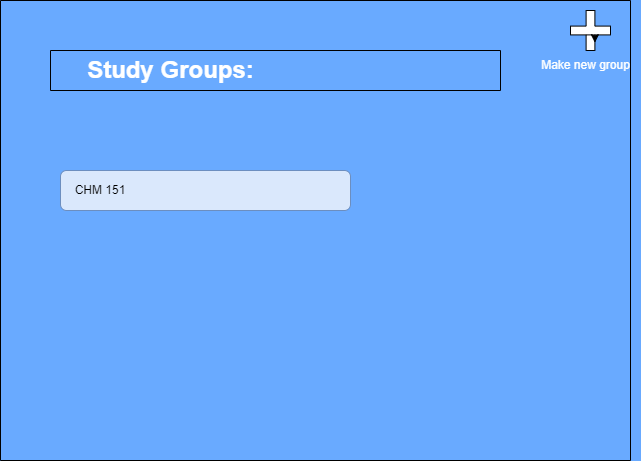

The diagram above was exported from draw.io. Its source (the exported page's mxGraphModel, read from the mxfile embedded in the PNG):
<mxGraphModel dx="1050" dy="653" grid="1" gridSize="10" guides="1" tooltips="1" connect="1" arrows="1" fold="1" page="1" pageScale="1" pageWidth="850" pageHeight="1100" background="#69AAFF" math="0" shadow="0">
  <root>
    <mxCell id="0" />
    <mxCell id="1" parent="0" />
    <mxCell id="0RLS9FWt7SuRIrJgBN1Z-1" value="" style="swimlane;startSize=0;fillColor=#000000;" vertex="1" parent="1">
      <mxGeometry x="110" y="140" width="630" height="460" as="geometry" />
    </mxCell>
    <mxCell id="0RLS9FWt7SuRIrJgBN1Z-2" value="" style="swimlane;startSize=0;backgroundOutline=0;strokeWidth=1;" vertex="1" parent="0RLS9FWt7SuRIrJgBN1Z-1">
      <mxGeometry x="50" y="50" width="450" height="40" as="geometry" />
    </mxCell>
    <mxCell id="0RLS9FWt7SuRIrJgBN1Z-6" value="Study Groups:" style="text;html=1;fontSize=24;fontStyle=1;verticalAlign=middle;align=center;fontColor=#FFFFFF;labelBackgroundColor=none;" vertex="1" parent="0RLS9FWt7SuRIrJgBN1Z-2">
      <mxGeometry x="70" width="100" height="40" as="geometry" />
    </mxCell>
    <mxCell id="0RLS9FWt7SuRIrJgBN1Z-5" value="" style="shape=cross;whiteSpace=wrap;html=1;size=0.2199981689453125;" vertex="1" parent="0RLS9FWt7SuRIrJgBN1Z-1">
      <mxGeometry x="570" y="10" width="40" height="40" as="geometry" />
    </mxCell>
    <mxCell id="0RLS9FWt7SuRIrJgBN1Z-3" value="Make new group" style="text;html=1;align=center;verticalAlign=middle;resizable=0;points=[];autosize=1;strokeColor=none;fillColor=none;fontColor=#FFFFFF;" vertex="1" parent="0RLS9FWt7SuRIrJgBN1Z-1">
      <mxGeometry x="530" y="50" width="110" height="30" as="geometry" />
    </mxCell>
    <mxCell id="0RLS9FWt7SuRIrJgBN1Z-10" style="edgeStyle=orthogonalEdgeStyle;rounded=0;orthogonalLoop=1;jettySize=auto;html=1;exitX=0;exitY=0;exitDx=15.60003662109375;exitDy=24.39996337890625;exitPerimeter=0;entryX=0;entryY=0;entryDx=24.39996337890625;entryDy=32.199981689453125;entryPerimeter=0;" edge="1" parent="0RLS9FWt7SuRIrJgBN1Z-1" source="0RLS9FWt7SuRIrJgBN1Z-5" target="0RLS9FWt7SuRIrJgBN1Z-5">
      <mxGeometry relative="1" as="geometry" />
    </mxCell>
    <mxCell id="0RLS9FWt7SuRIrJgBN1Z-7" value="" style="rounded=1;whiteSpace=wrap;html=1;fillColor=#DAE8FC;strokeColor=#6c8ebf;" vertex="1" parent="1">
      <mxGeometry x="170" y="310" width="290" height="40" as="geometry" />
    </mxCell>
    <mxCell id="0RLS9FWt7SuRIrJgBN1Z-9" value="CHM 151" style="text;html=1;align=center;verticalAlign=middle;whiteSpace=wrap;rounded=0;" vertex="1" parent="1">
      <mxGeometry x="180" y="315" width="60" height="30" as="geometry" />
    </mxCell>
  </root>
</mxGraphModel>